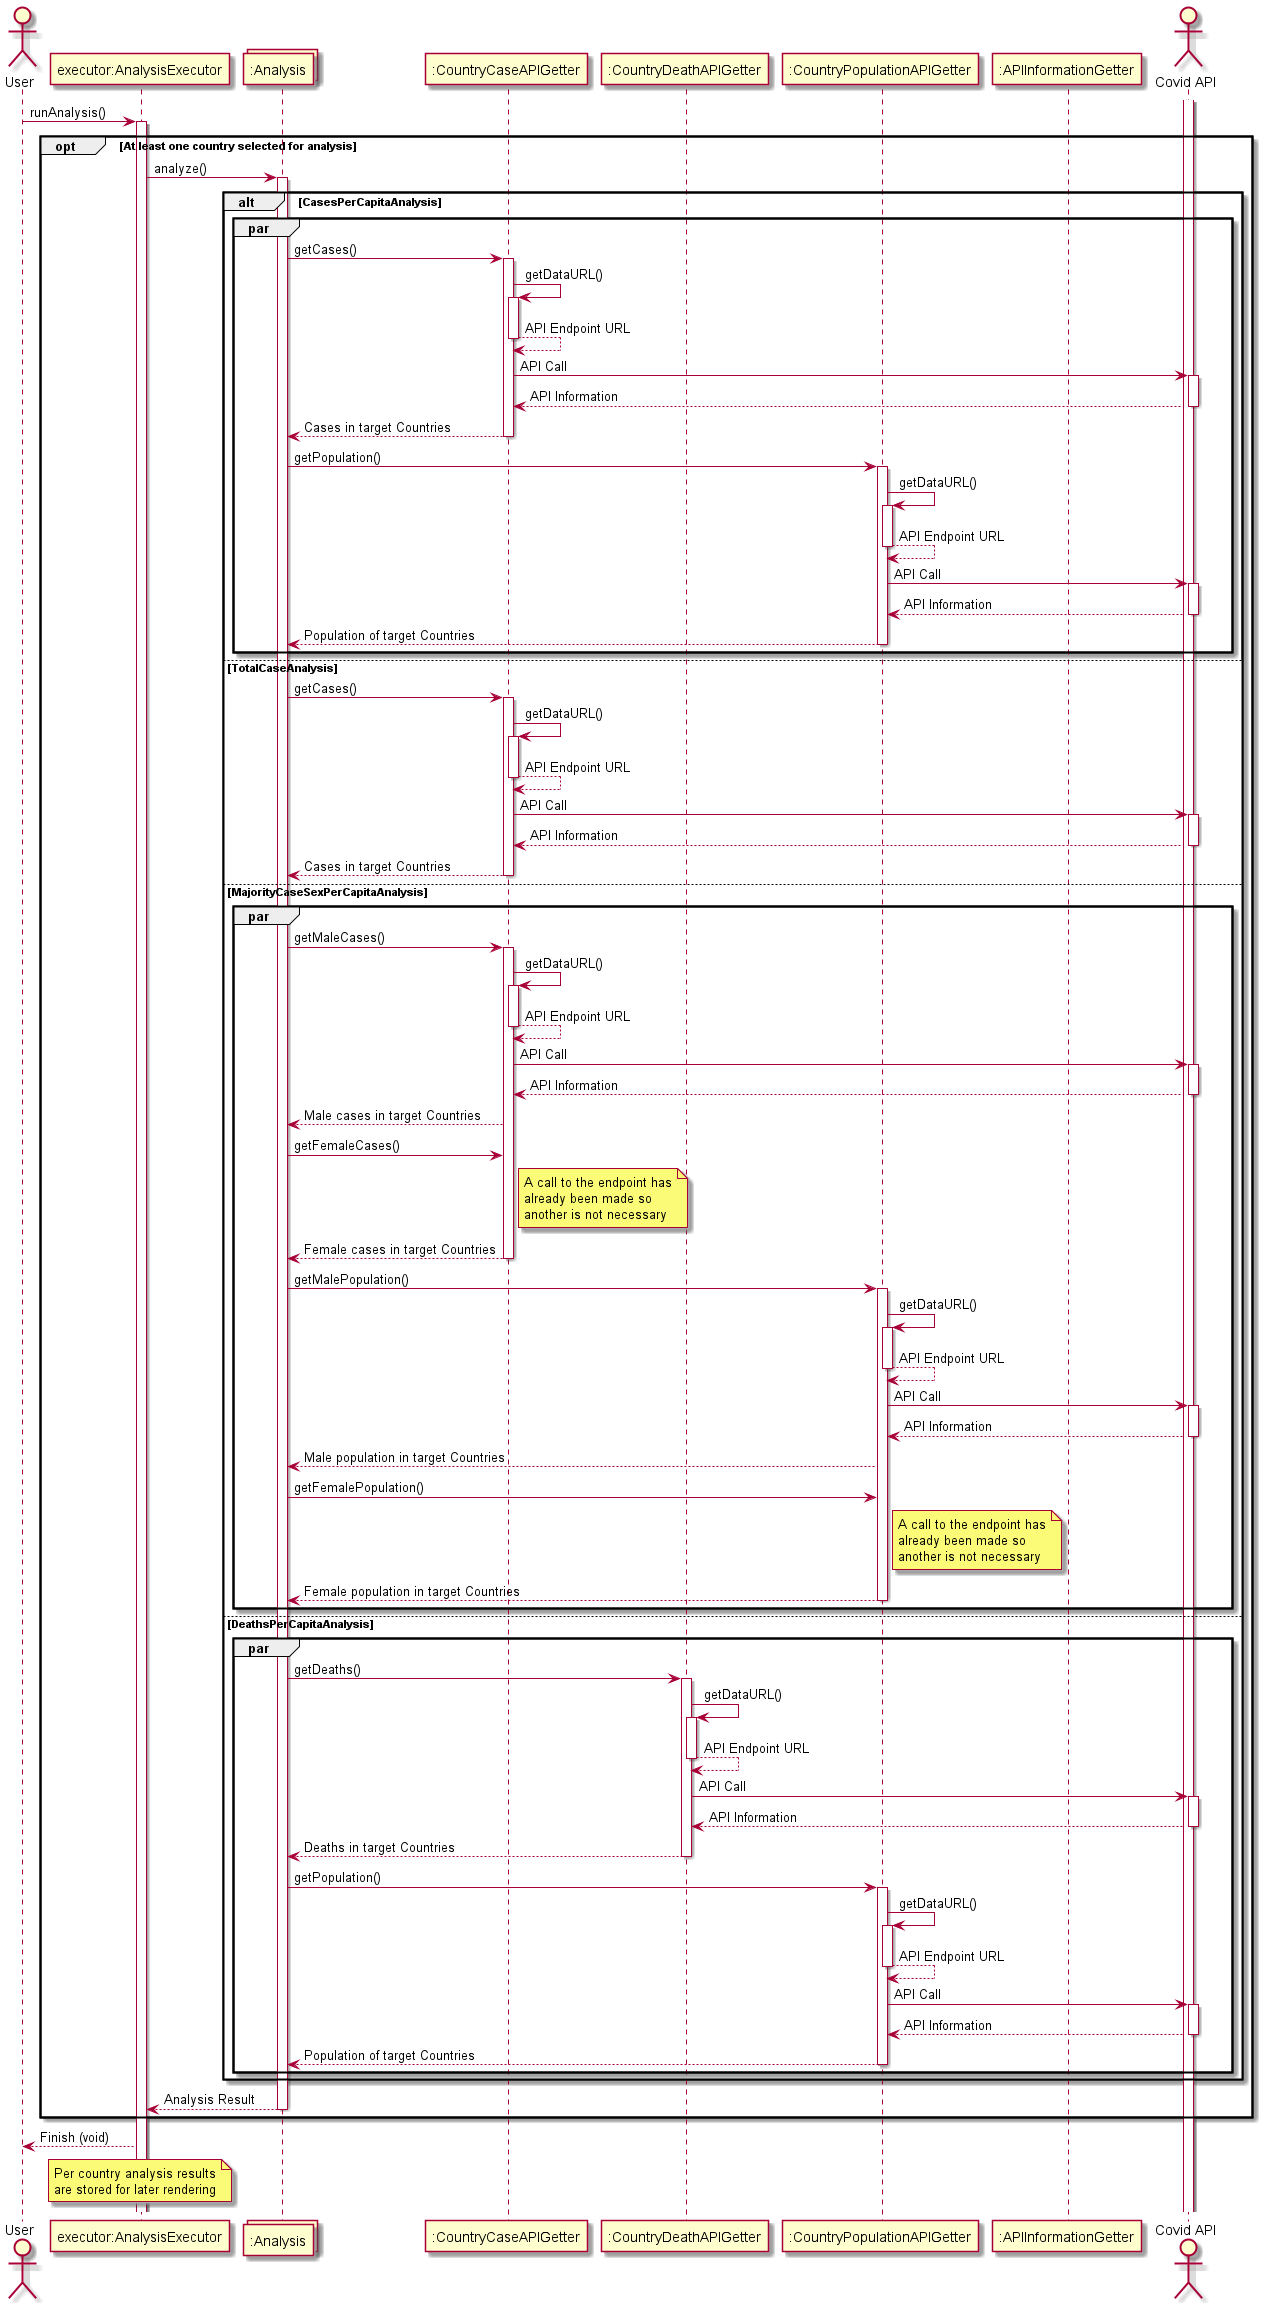

The diagram above was rendered by PlantUML. Its source (embedded in the PNG):
@startuml
actor User
participant "executor:AnalysisExecutor" as Executor
collections ":Analysis" as Analysis
participant ":CountryCaseAPIGetter" as CountryCaseAPIGetter
participant ":CountryDeathAPIGetter" as CountryDeathAPIGetter
participant ":CountryPopulationAPIGetter" as CountryPopulationAPIGetter
participant ":APIInformationGetter" as APIInformationGetter
actor "Covid API" as API
activate API
autoactivate on
User -> Executor: runAnalysis()
opt At least one country selected for analysis
    Executor -> Analysis: analyze()
        alt CasesPerCapitaAnalysis
            group par
                Analysis -> CountryCaseAPIGetter: getCases()
                    CountryCaseAPIGetter -> CountryCaseAPIGetter: getDataURL()
                    return API Endpoint URL
                    CountryCaseAPIGetter -> API: API Call
                    return API Information
                return Cases in target Countries
                Analysis -> CountryPopulationAPIGetter: getPopulation()
                    CountryPopulationAPIGetter -> CountryPopulationAPIGetter: getDataURL()
                    return API Endpoint URL
                    CountryPopulationAPIGetter -> API: API Call
                    return API Information
                return Population of target Countries
            end
        else TotalCaseAnalysis
            Analysis -> CountryCaseAPIGetter: getCases()
                CountryCaseAPIGetter -> CountryCaseAPIGetter: getDataURL()
                return API Endpoint URL
                CountryCaseAPIGetter -> API: API Call
                return API Information
            return Cases in target Countries
        else MajorityCaseSexPerCapitaAnalysis
            group par
                Analysis -> CountryCaseAPIGetter: getMaleCases()
                    CountryCaseAPIGetter -> CountryCaseAPIGetter: getDataURL()
                    return API Endpoint URL
                    CountryCaseAPIGetter -> API: API Call
                    autoactivate off
                    return API Information

                CountryCaseAPIGetter --> Analysis: Male cases in target Countries

                Analysis -> CountryCaseAPIGetter: getFemaleCases()
                        note right of CountryCaseAPIGetter: A call to the endpoint has\nalready been made so\nanother is not necessary
                return Female cases in target Countries
                autoactivate on
                Analysis -> CountryPopulationAPIGetter: getMalePopulation()
                    CountryPopulationAPIGetter -> CountryPopulationAPIGetter: getDataURL()
                    return API Endpoint URL
                    CountryPopulationAPIGetter -> API: API Call
                    autoactivate off
                    return API Information
                    autoactivate on
                autoactivate off
                CountryPopulationAPIGetter --> Analysis: Male population in target Countries
                Analysis -> CountryPopulationAPIGetter: getFemalePopulation()
                    note right of CountryPopulationAPIGetter: A call to the endpoint has\nalready been made so\nanother is not necessary
                autoactivate on
                return Female population in target Countries
            end
        else DeathsPerCapitaAnalysis
            group par
                Analysis -> CountryDeathAPIGetter: getDeaths()
                    CountryDeathAPIGetter -> CountryDeathAPIGetter: getDataURL()
                    return API Endpoint URL
                    CountryDeathAPIGetter -> API: API Call
                    return API Information
                return Deaths in target Countries
                Analysis -> CountryPopulationAPIGetter: getPopulation()
                    CountryPopulationAPIGetter -> CountryPopulationAPIGetter: getDataURL()
                    return API Endpoint URL
                    CountryPopulationAPIGetter -> API: API Call
                    return API Information
                return Population of target Countries
            end
        end
    return Analysis Result
end
autoactivate off
Executor --> User: Finish (void)
note over Executor: Per country analysis results\nare stored for later rendering
@enduml